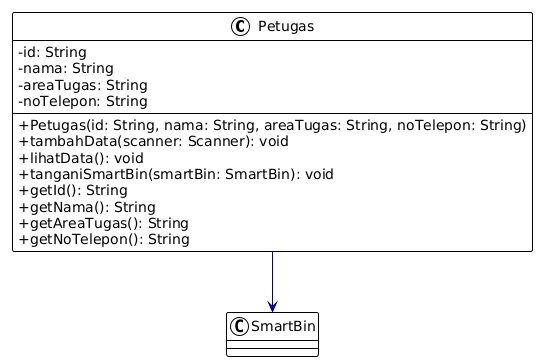

The diagram above was rendered by PlantUML. Its source (embedded in the PNG):
@startuml
!theme plain

skinparam class {
  BackgroundColor White
  BorderColor Black
  ArrowColor #00008B
}

' UNTUK UBAH KE SIMBOL +/-
skinparam classAttribute {
    iconSize 0
    iconPosition left
}

class Petugas {
  - id: String
  - nama: String
  - areaTugas: String
  - noTelepon: String
  --
  + Petugas(id: String, nama: String, areaTugas: String, noTelepon: String)
  + tambahData(scanner: Scanner): void
  + lihatData(): void
  + tanganiSmartBin(smartBin: SmartBin): void
  + getId(): String
  + getNama(): String
  + getAreaTugas(): String
  + getNoTelepon(): String
}

Petugas --> SmartBin
@enduml